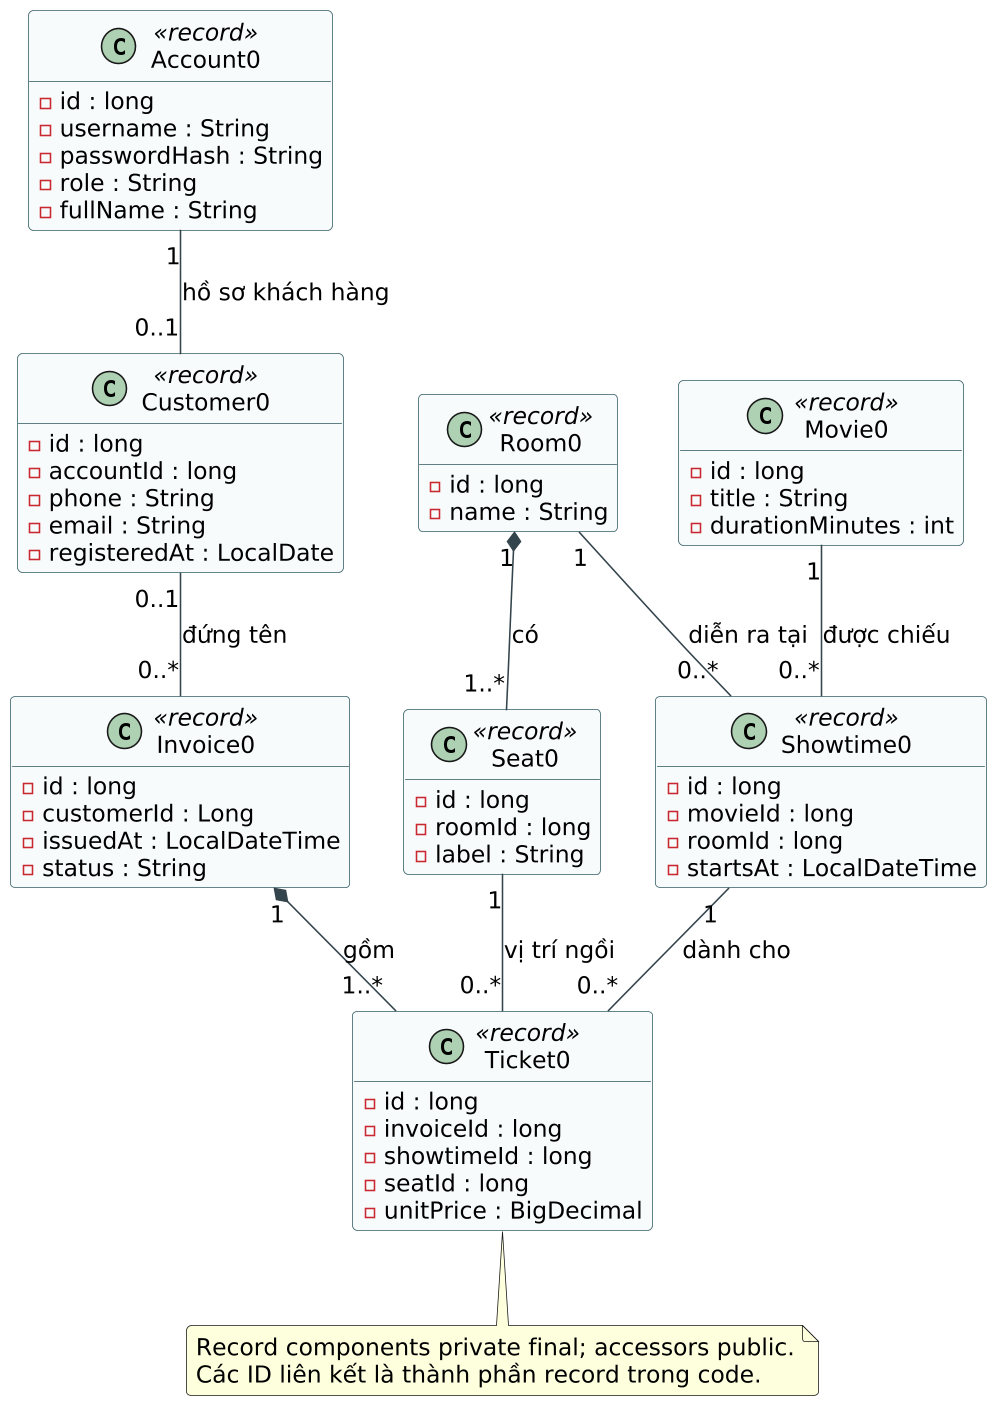

The diagram above was rendered by PlantUML. Its source (embedded in the PNG):
@startuml 07a-entities-design
skinparam defaultFontName DejaVu Sans
skinparam defaultFontSize 15
skinparam shadowing false
skinparam backgroundColor white
skinparam ArrowColor #33444C
skinparam classBackgroundColor #F8FBFB
skinparam classBorderColor #335D64
skinparam packageBorderColor #60757D
skinparam roundcorner 6
skinparam dpi 150
skinparam maxMessageSize 180
hide empty members
class Account0 <<record>> {
-id : long
-username : String
-passwordHash : String
-role : String
-fullName : String
}
class Customer0 <<record>> {
-id : long
-accountId : long
-phone : String
-email : String
-registeredAt : LocalDate
}
class Movie0 <<record>> {
-id : long
-title : String
-durationMinutes : int
}
class Room0 <<record>> {
-id : long
-name : String
}
class Seat0 <<record>> {
-id : long
-roomId : long
-label : String
}
class Showtime0 <<record>> {
-id : long
-movieId : long
-roomId : long
-startsAt : LocalDateTime
}
class Invoice0 <<record>> {
-id : long
-customerId : Long
-issuedAt : LocalDateTime
-status : String
}
class Ticket0 <<record>> {
-id : long
-invoiceId : long
-showtimeId : long
-seatId : long
-unitPrice : BigDecimal
}
Account0 "1" -- "0..1" Customer0 : hồ sơ khách hàng
Customer0 "0..1" -- "0..*" Invoice0 : đứng tên
Invoice0 "1" *-- "1..*" Ticket0 : gồm
Movie0 "1" -- "0..*" Showtime0 : được chiếu
Room0 "1" -- "0..*" Showtime0 : diễn ra tại
Room0 "1" *-- "1..*" Seat0 : có
Showtime0 "1" -- "0..*" Ticket0 : dành cho
Seat0 "1" -- "0..*" Ticket0 : vị trí ngồi

note bottom of Ticket0
Record components private final; accessors public.
Các ID liên kết là thành phần record trong code.
end note
@enduml